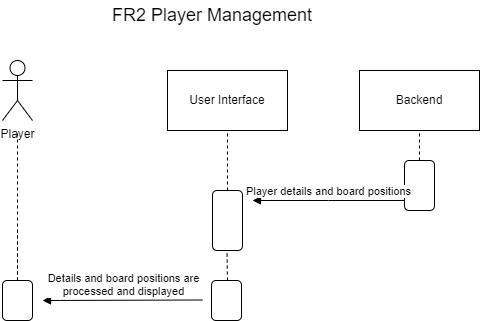

The diagram above was exported from draw.io. Its source (the exported page's mxGraphModel, read from the mxfile embedded in the PNG):
<mxGraphModel dx="1434" dy="696" grid="1" gridSize="10" guides="1" tooltips="1" connect="1" arrows="1" fold="1" page="1" pageScale="1" pageWidth="827" pageHeight="1169" math="0" shadow="0">
  <root>
    <mxCell id="0" />
    <mxCell id="1" parent="0" />
    <mxCell id="uENaKHFFxKYt2iw9QfF--1" value="&lt;font style=&quot;font-size: 18px;&quot;&gt;FR2 Player Management&lt;/font&gt;" style="text;html=1;strokeColor=none;fillColor=none;align=center;verticalAlign=middle;whiteSpace=wrap;rounded=0;" parent="1" vertex="1">
      <mxGeometry x="290" y="200" width="220" height="30" as="geometry" />
    </mxCell>
    <mxCell id="uENaKHFFxKYt2iw9QfF--5" value="User Interface" style="rounded=0;whiteSpace=wrap;html=1;" parent="1" vertex="1">
      <mxGeometry x="355" y="270" width="120" height="60" as="geometry" />
    </mxCell>
    <mxCell id="uENaKHFFxKYt2iw9QfF--6" value="Backend" style="rounded=0;whiteSpace=wrap;html=1;" parent="1" vertex="1">
      <mxGeometry x="547" y="270" width="120" height="60" as="geometry" />
    </mxCell>
    <mxCell id="uENaKHFFxKYt2iw9QfF--8" value="" style="endArrow=none;dashed=1;html=1;rounded=0;exitX=0.5;exitY=0;exitDx=0;exitDy=0;" parent="1" source="uENaKHFFxKYt2iw9QfF--7" edge="1">
      <mxGeometry width="50" height="50" relative="1" as="geometry">
        <mxPoint x="155" y="380" as="sourcePoint" />
        <mxPoint x="205" y="330" as="targetPoint" />
      </mxGeometry>
    </mxCell>
    <mxCell id="uENaKHFFxKYt2iw9QfF--10" value="Player" style="shape=umlActor;verticalLabelPosition=bottom;verticalAlign=top;html=1;" parent="1" vertex="1">
      <mxGeometry x="190" y="260" width="30" height="60" as="geometry" />
    </mxCell>
    <mxCell id="uENaKHFFxKYt2iw9QfF--11" value="" style="rounded=1;whiteSpace=wrap;html=1;" parent="1" vertex="1">
      <mxGeometry x="400" y="390" width="30" height="60" as="geometry" />
    </mxCell>
    <mxCell id="uENaKHFFxKYt2iw9QfF--12" value="" style="endArrow=none;dashed=1;html=1;rounded=0;exitX=0.5;exitY=0;exitDx=0;exitDy=0;" parent="1" source="uENaKHFFxKYt2iw9QfF--11" edge="1">
      <mxGeometry width="50" height="50" relative="1" as="geometry">
        <mxPoint x="365" y="380" as="sourcePoint" />
        <mxPoint x="415" y="330" as="targetPoint" />
      </mxGeometry>
    </mxCell>
    <mxCell id="uENaKHFFxKYt2iw9QfF--13" value="" style="rounded=1;whiteSpace=wrap;html=1;" parent="1" vertex="1">
      <mxGeometry x="592" y="360" width="30" height="50" as="geometry" />
    </mxCell>
    <mxCell id="uENaKHFFxKYt2iw9QfF--14" value="" style="endArrow=none;dashed=1;html=1;rounded=0;exitX=0.5;exitY=0;exitDx=0;exitDy=0;" parent="1" source="uENaKHFFxKYt2iw9QfF--13" edge="1">
      <mxGeometry width="50" height="50" relative="1" as="geometry">
        <mxPoint x="557" y="380" as="sourcePoint" />
        <mxPoint x="607" y="330" as="targetPoint" />
      </mxGeometry>
    </mxCell>
    <mxCell id="uENaKHFFxKYt2iw9QfF--16" value="" style="endArrow=none;dashed=1;html=1;rounded=0;startArrow=none;" parent="1" source="uENaKHFFxKYt2iw9QfF--7" edge="1">
      <mxGeometry width="50" height="50" relative="1" as="geometry">
        <mxPoint x="205" y="490" as="sourcePoint" />
        <mxPoint x="205" y="430" as="targetPoint" />
      </mxGeometry>
    </mxCell>
    <mxCell id="uENaKHFFxKYt2iw9QfF--35" value="Player details and board positions" style="html=1;verticalAlign=bottom;endArrow=block;edgeStyle=elbowEdgeStyle;elbow=vertical;curved=0;rounded=0;" parent="1" edge="1">
      <mxGeometry width="80" relative="1" as="geometry">
        <mxPoint x="592" y="400" as="sourcePoint" />
        <mxPoint x="440" y="400" as="targetPoint" />
      </mxGeometry>
    </mxCell>
    <mxCell id="uENaKHFFxKYt2iw9QfF--7" value="" style="rounded=1;whiteSpace=wrap;html=1;" parent="1" vertex="1">
      <mxGeometry x="190" y="480" width="30" height="40" as="geometry" />
    </mxCell>
    <mxCell id="uENaKHFFxKYt2iw9QfF--37" value="" style="endArrow=none;dashed=1;html=1;rounded=0;" parent="1" edge="1">
      <mxGeometry width="50" height="50" relative="1" as="geometry">
        <mxPoint x="415" y="480" as="sourcePoint" />
        <mxPoint x="414.5" y="450" as="targetPoint" />
      </mxGeometry>
    </mxCell>
    <mxCell id="uENaKHFFxKYt2iw9QfF--38" value="" style="rounded=1;whiteSpace=wrap;html=1;" parent="1" vertex="1">
      <mxGeometry x="399" y="480" width="30" height="40" as="geometry" />
    </mxCell>
    <mxCell id="uENaKHFFxKYt2iw9QfF--39" value="Details and board positions are &lt;br&gt;processed and displayed" style="html=1;verticalAlign=bottom;endArrow=block;edgeStyle=elbowEdgeStyle;elbow=vertical;curved=0;rounded=0;" parent="1" edge="1">
      <mxGeometry width="80" relative="1" as="geometry">
        <mxPoint x="390" y="499.5" as="sourcePoint" />
        <mxPoint x="230" y="500" as="targetPoint" />
      </mxGeometry>
    </mxCell>
  </root>
</mxGraphModel>